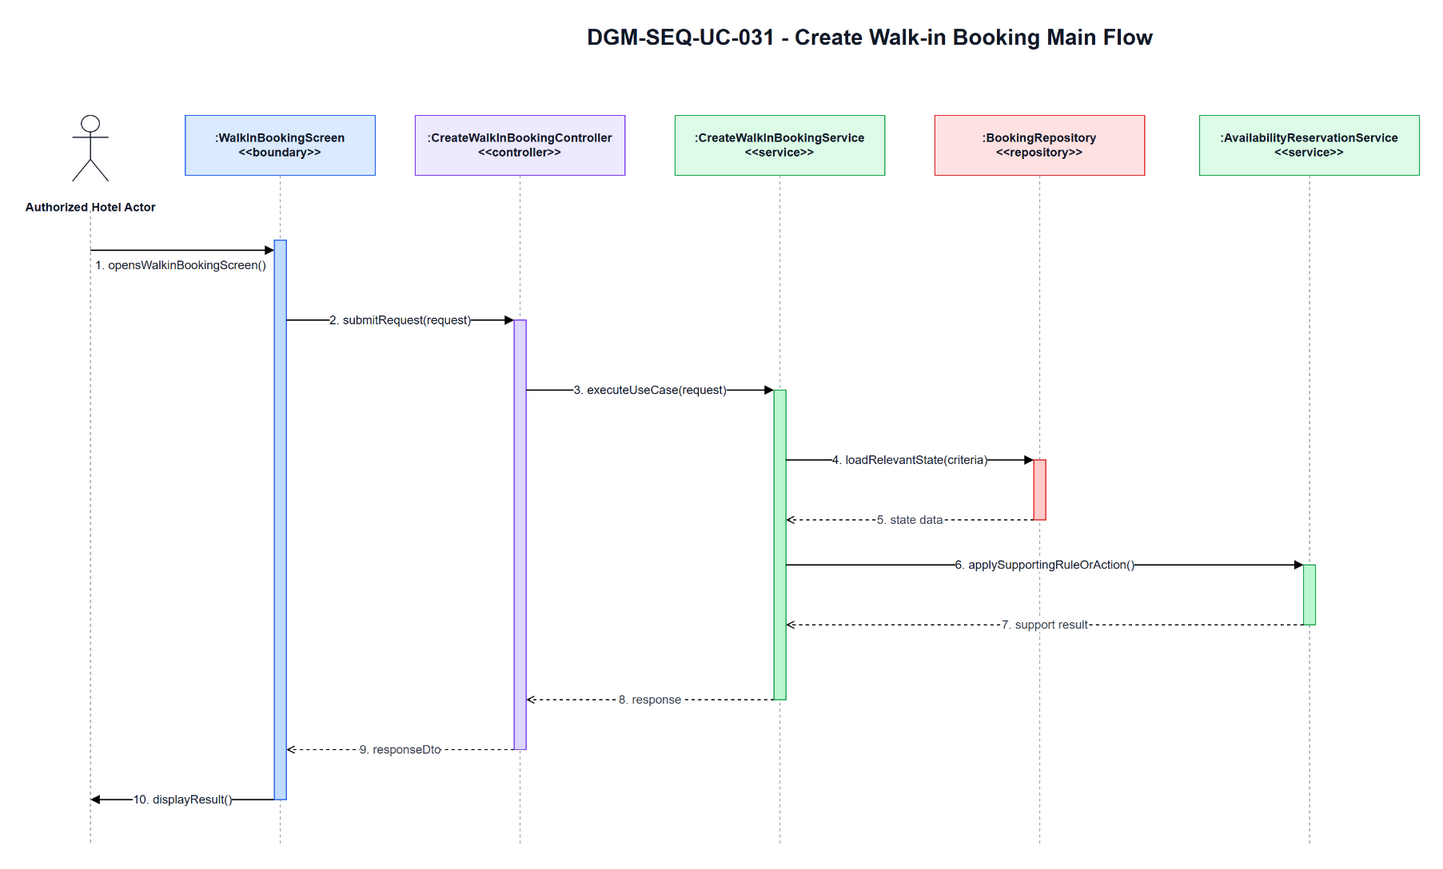

The diagram above was exported from draw.io. Its source (the exported page's mxGraphModel, read from the mxfile embedded in the PNG):
<mxGraphModel dx="1471" dy="894" grid="1" gridSize="10" guides="1" tooltips="1" connect="1" arrows="1" fold="1" page="1" pageScale="1" pageWidth="1700" pageHeight="920" math="0" shadow="0">
  <root>
    <mxCell id="0" />
    <mxCell id="1" parent="0" />
    <mxCell id="title" parent="1" style="text;html=1;strokeColor=none;fillColor=none;align=center;verticalAlign=middle;fontStyle=1;fontSize=22;fontColor=#111827" value="DGM-SEQ-UC-031 - Create Walk-in Booking Main Flow" vertex="1">
      <mxGeometry height="34" width="900" x="420" y="25" as="geometry" />
    </mxCell>
    <mxCell id="actor-icon" parent="1" style="shape=umlActor;verticalLabelPosition=bottom;verticalAlign=top;html=1;outlineConnect=0;strokeColor=#111827" vertex="1">
      <mxGeometry height="66" width="36" x="72" y="120" as="geometry" />
    </mxCell>
    <mxCell id="actor-label" parent="1" style="text;html=1;strokeColor=none;fillColor=none;align=center;verticalAlign=middle;fontStyle=1;fontSize=12;fontColor=#111827" value="Authorized Hotel Actor" vertex="1">
      <mxGeometry height="36" width="140" x="20" y="194" as="geometry" />
    </mxCell>
    <mxCell id="h0" parent="1" style="rounded=0;whiteSpace=wrap;html=1;fillColor=#DBEAFE;strokeColor=#2563EB;fontSize=12;fontStyle=1;fontColor=#111827" value=":WalkInBookingScreen&lt;br&gt;&amp;lt;&amp;lt;boundary&amp;gt;&amp;gt;" vertex="1">
      <mxGeometry height="60" width="190" x="185" y="120" as="geometry" />
    </mxCell>
    <mxCell id="h1" parent="1" style="rounded=0;whiteSpace=wrap;html=1;fillColor=#EDE9FE;strokeColor=#7C3AED;fontSize=12;fontStyle=1;fontColor=#111827" value=":CreateWalkInBookingController&lt;br&gt;&amp;lt;&amp;lt;controller&amp;gt;&amp;gt;" vertex="1">
      <mxGeometry height="60" width="210" x="415" y="120" as="geometry" />
    </mxCell>
    <mxCell id="h2" parent="1" style="rounded=0;whiteSpace=wrap;html=1;fillColor=#DCFCE7;strokeColor=#16A34A;fontSize=12;fontStyle=1;fontColor=#111827" value=":CreateWalkInBookingService&lt;br&gt;&amp;lt;&amp;lt;service&amp;gt;&amp;gt;" vertex="1">
      <mxGeometry height="60" width="210" x="675" y="120" as="geometry" />
    </mxCell>
    <mxCell id="h3" parent="1" style="rounded=0;whiteSpace=wrap;html=1;fillColor=#FEE2E2;strokeColor=#DC2626;fontSize=12;fontStyle=1;fontColor=#111827" value=":BookingRepository&lt;br&gt;&amp;lt;&amp;lt;repository&amp;gt;&amp;gt;" vertex="1">
      <mxGeometry height="60" width="210" x="935" y="120" as="geometry" />
    </mxCell>
    <mxCell id="h4" parent="1" style="rounded=0;whiteSpace=wrap;html=1;fillColor=#DCFCE7;strokeColor=#16A34A;fontSize=12;fontStyle=1;fontColor=#111827" value=":AvailabilityReservationService&lt;br&gt;&amp;lt;&amp;lt;service&amp;gt;&amp;gt;" vertex="1">
      <mxGeometry height="60" width="220" x="1200" y="120" as="geometry" />
    </mxCell>
    <mxCell id="l-actor" edge="1" parent="1" style="endArrow=none;html=1;dashed=1;strokeColor=#9CA3AF">
      <mxGeometry relative="1" as="geometry">
        <mxPoint x="90" y="215" as="sourcePoint" />
        <mxPoint x="90" y="850" as="targetPoint" />
      </mxGeometry>
    </mxCell>
    <mxCell id="l0" edge="1" parent="1" style="endArrow=none;html=1;dashed=1;strokeColor=#9CA3AF">
      <mxGeometry relative="1" as="geometry">
        <mxPoint x="280" y="180" as="sourcePoint" />
        <mxPoint x="280" y="850" as="targetPoint" />
      </mxGeometry>
    </mxCell>
    <mxCell id="l1" edge="1" parent="1" style="endArrow=none;html=1;dashed=1;strokeColor=#9CA3AF">
      <mxGeometry relative="1" as="geometry">
        <mxPoint x="520" y="180" as="sourcePoint" />
        <mxPoint x="520" y="850" as="targetPoint" />
      </mxGeometry>
    </mxCell>
    <mxCell id="l2" edge="1" parent="1" style="endArrow=none;html=1;dashed=1;strokeColor=#9CA3AF">
      <mxGeometry relative="1" as="geometry">
        <mxPoint x="780" y="180" as="sourcePoint" />
        <mxPoint x="780" y="850" as="targetPoint" />
      </mxGeometry>
    </mxCell>
    <mxCell id="l3" edge="1" parent="1" style="endArrow=none;html=1;dashed=1;strokeColor=#9CA3AF">
      <mxGeometry relative="1" as="geometry">
        <mxPoint x="1040" y="180" as="sourcePoint" />
        <mxPoint x="1040" y="850" as="targetPoint" />
      </mxGeometry>
    </mxCell>
    <mxCell id="l4" edge="1" parent="1" style="endArrow=none;html=1;dashed=1;strokeColor=#9CA3AF">
      <mxGeometry relative="1" as="geometry">
        <mxPoint x="1310" y="180" as="sourcePoint" />
        <mxPoint x="1310" y="850" as="targetPoint" />
      </mxGeometry>
    </mxCell>
    <mxCell id="a-boundary" parent="1" style="rounded=0;whiteSpace=wrap;html=1;fillColor=#BFDBFE;strokeColor=#2563EB" vertex="1">
      <mxGeometry height="560" width="12" x="274" y="245" as="geometry" />
    </mxCell>
    <mxCell id="a-controller" parent="1" style="rounded=0;whiteSpace=wrap;html=1;fillColor=#DDD6FE;strokeColor=#7C3AED" vertex="1">
      <mxGeometry height="430" width="12" x="514" y="325" as="geometry" />
    </mxCell>
    <mxCell id="a-service" parent="1" style="rounded=0;whiteSpace=wrap;html=1;fillColor=#BBF7D0;strokeColor=#16A34A" vertex="1">
      <mxGeometry height="310" width="12" x="774" y="395" as="geometry" />
    </mxCell>
    <mxCell id="a-repo" parent="1" style="rounded=0;whiteSpace=wrap;html=1;fillColor=#FECACA;strokeColor=#DC2626" vertex="1">
      <mxGeometry height="60" width="12" x="1034" y="465" as="geometry" />
    </mxCell>
    <mxCell id="a-support" parent="1" style="rounded=0;whiteSpace=wrap;html=1;fillColor=#BBF7D0;strokeColor=#16A34A" vertex="1">
      <mxGeometry height="60" width="12" x="1304" y="570" as="geometry" />
    </mxCell>
    <mxCell id="m1" edge="1" parent="1" style="endArrow=block;html=1;rounded=0;strokeWidth=1.3;fontSize=12;fontColor=#111827;labelBackgroundColor=#FFFFFF" value="1. opensWalkinBookingScreen()">
      <mxGeometry relative="1" x="-0.0217" y="-15" as="geometry">
        <mxPoint as="offset" />
        <mxPoint x="90" y="255" as="sourcePoint" />
        <mxPoint x="274" y="255" as="targetPoint" />
      </mxGeometry>
    </mxCell>
    <mxCell id="m2" edge="1" parent="1" style="endArrow=block;html=1;rounded=0;strokeWidth=1.3;fontSize=12;fontColor=#111827;labelBackgroundColor=#FFFFFF" value="2. submitRequest(request)">
      <mxGeometry relative="1" as="geometry">
        <mxPoint x="286" y="325" as="sourcePoint" />
        <mxPoint x="514" y="325" as="targetPoint" />
      </mxGeometry>
    </mxCell>
    <mxCell id="m3" edge="1" parent="1" style="endArrow=block;html=1;rounded=0;strokeWidth=1.3;fontSize=12;fontColor=#111827;labelBackgroundColor=#FFFFFF" value="3. executeUseCase(request)">
      <mxGeometry relative="1" as="geometry">
        <mxPoint x="526" y="395" as="sourcePoint" />
        <mxPoint x="774" y="395" as="targetPoint" />
      </mxGeometry>
    </mxCell>
    <mxCell id="m4" edge="1" parent="1" style="endArrow=block;html=1;rounded=0;strokeWidth=1.3;fontSize=12;fontColor=#111827;labelBackgroundColor=#FFFFFF" value="4. loadRelevantState(criteria)">
      <mxGeometry relative="1" as="geometry">
        <mxPoint x="786" y="465" as="sourcePoint" />
        <mxPoint x="1034" y="465" as="targetPoint" />
      </mxGeometry>
    </mxCell>
    <mxCell id="m5" edge="1" parent="1" style="endArrow=open;endFill=0;dashed=1;html=1;rounded=0;strokeWidth=1.1;fontSize=12;fontColor=#374151;labelBackgroundColor=#FFFFFF" value="5. state data">
      <mxGeometry relative="1" as="geometry">
        <mxPoint x="1034" y="525" as="sourcePoint" />
        <mxPoint x="786" y="525" as="targetPoint" />
      </mxGeometry>
    </mxCell>
    <mxCell id="m6" edge="1" parent="1" style="endArrow=block;html=1;rounded=0;strokeWidth=1.3;fontSize=12;fontColor=#111827;labelBackgroundColor=#FFFFFF" value="6. applySupportingRuleOrAction()">
      <mxGeometry relative="1" as="geometry">
        <mxPoint x="786" y="570" as="sourcePoint" />
        <mxPoint x="1304" y="570" as="targetPoint" />
      </mxGeometry>
    </mxCell>
    <mxCell id="m7" edge="1" parent="1" style="endArrow=open;endFill=0;dashed=1;html=1;rounded=0;strokeWidth=1.1;fontSize=12;fontColor=#374151;labelBackgroundColor=#FFFFFF" value="7. support result">
      <mxGeometry relative="1" as="geometry">
        <mxPoint x="1304" y="630" as="sourcePoint" />
        <mxPoint x="786" y="630" as="targetPoint" />
      </mxGeometry>
    </mxCell>
    <mxCell id="m8" edge="1" parent="1" style="endArrow=open;endFill=0;dashed=1;html=1;rounded=0;strokeWidth=1.1;fontSize=12;fontColor=#374151;labelBackgroundColor=#FFFFFF" value="8. response">
      <mxGeometry relative="1" as="geometry">
        <mxPoint x="774" y="705" as="sourcePoint" />
        <mxPoint x="526" y="705" as="targetPoint" />
      </mxGeometry>
    </mxCell>
    <mxCell id="m9" edge="1" parent="1" style="endArrow=open;endFill=0;dashed=1;html=1;rounded=0;strokeWidth=1.1;fontSize=12;fontColor=#374151;labelBackgroundColor=#FFFFFF" value="9. responseDto">
      <mxGeometry relative="1" as="geometry">
        <mxPoint x="514" y="755" as="sourcePoint" />
        <mxPoint x="286" y="755" as="targetPoint" />
      </mxGeometry>
    </mxCell>
    <mxCell id="m10" edge="1" parent="1" style="endArrow=block;html=1;rounded=0;strokeWidth=1.3;fontSize=12;fontColor=#111827;labelBackgroundColor=#FFFFFF" value="10. displayResult()">
      <mxGeometry relative="1" as="geometry">
        <mxPoint x="274" y="805" as="sourcePoint" />
        <mxPoint x="90" y="805" as="targetPoint" />
      </mxGeometry>
    </mxCell>
  </root>
</mxGraphModel>